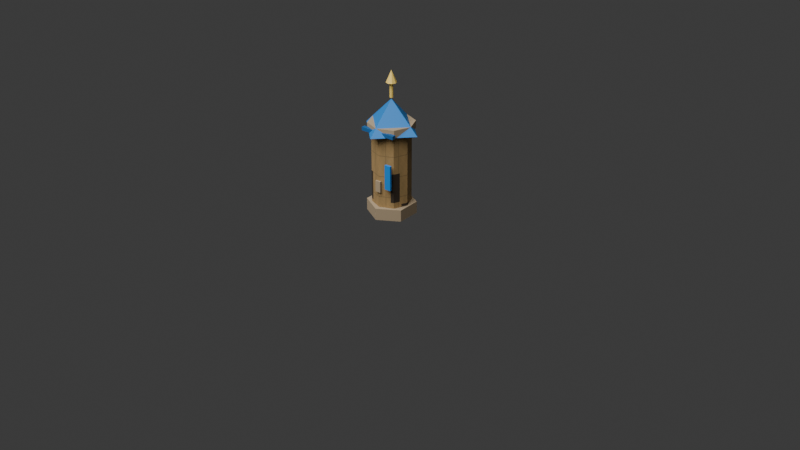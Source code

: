 # Source: city-module-tower.blend  (saved by Blender 4.5.91; exported with 4.5.12 LTS)
import bpy
from mathutils import Matrix  # noqa: F401  (used for matrix-valued properties, if any)

bpy.ops.wm.read_factory_settings(use_empty=True)
scene = bpy.context.scene
scene.name = 'Scene'

# ---- collections
col_collection = bpy.data.collections.new('Collection'); scene.collection.children.link(col_collection)

# ---- images (referenced by path relative to the original .blend; pixels are not part of the script)
import os
ASSET_DIR = os.environ.get("B2B_ASSET_DIR", "")  # directory of the original .blend (textures are referenced by path, not embedded)
HERE = os.path.dirname(os.path.abspath(__file__))  # packed textures are extracted next to this script under _unpacked/

def load_image(name, relpath, width, height, colorspace="sRGB"):
    """Load a texture the original file referenced (path relative to the .blend, or extracted next to this script)."""
    p = next((c for c in (os.path.join(HERE, relpath), os.path.join(ASSET_DIR, relpath)) if relpath and os.path.exists(c)), "")
    if p:
        img = bpy.data.images.load(p, check_existing=True)
        img.name = name
    else:  # same state as the original file: an image datablock whose file is absent (Cycles renders it pink)
        img = bpy.data.images.new(name, width, height)
        img.source = "FILE"
        img.filepath = "//" + (relpath or name)
    img.colorspace_settings.name = colorspace
    return img
img_buildable_city_center_facade_albedo = load_image('buildable_city_center_facade_albedo', '_unpacked/buildable-city-center-facade.e0855913.png', 512, 512, 'sRGB')

# ---- materials (node trees are filled in below, after node groups)
mat_city_shadow_stone = bpy.data.materials.new('city_shadow_stone')
mat_buildable_city_center_facade = bpy.data.materials.new('buildable_city_center_facade')
mat_city_roof_saturated_blue = bpy.data.materials.new('city_roof_saturated_blue')
mat_city_roof_shadow_blue = bpy.data.materials.new('city_roof_shadow_blue')
mat_city_gold_trim = bpy.data.materials.new('city_gold_trim')
mat_city_banner_royal_blue = bpy.data.materials.new('city_banner_royal_blue')

# ---- material node trees
mat_city_shadow_stone.use_nodes = True; mat_city_shadow_stone.node_tree.nodes.clear()
_N = mat_city_shadow_stone.node_tree.nodes; _L = mat_city_shadow_stone.node_tree.links
n0 = _N.new('ShaderNodeBsdfPrincipled'); n0.name = 'Principled BSDF'; n0.location = (-200, 100)
n0.inputs[0].default_value = (0.42, 0.32, 0.2, 1.0)
n0.inputs[2].default_value = 0.88
n1 = _N.new('ShaderNodeOutputMaterial'); n1.name = 'Material Output'; n1.location = (200, 100)
_L.new(n0.outputs[0], n1.inputs[0])
n1.is_active_output = True
mat_buildable_city_center_facade.use_nodes = True; mat_buildable_city_center_facade.node_tree.nodes.clear()
_N = mat_buildable_city_center_facade.node_tree.nodes; _L = mat_buildable_city_center_facade.node_tree.links
n0 = _N.new('ShaderNodeBsdfPrincipled'); n0.name = 'Principled BSDF'; n0.location = (-200, 100)
n0.inputs[2].default_value = 0.92
n1 = _N.new('ShaderNodeOutputMaterial'); n1.name = 'Material Output'; n1.location = (200, 100)
n2 = _N.new('ShaderNodeTexImage'); n2.name = 'Image Texture'; n2.location = (0, 0)
n2.image = img_buildable_city_center_facade_albedo
_L.new(n0.outputs[0], n1.inputs[0])
_L.new(n2.outputs[0], n0.inputs[0])
n1.is_active_output = True
mat_city_roof_saturated_blue.use_nodes = True; mat_city_roof_saturated_blue.node_tree.nodes.clear()
_N = mat_city_roof_saturated_blue.node_tree.nodes; _L = mat_city_roof_saturated_blue.node_tree.links
n0 = _N.new('ShaderNodeBsdfPrincipled'); n0.name = 'Principled BSDF'; n0.location = (-200, 100)
n0.inputs[0].default_value = (0.02, 0.23, 0.64, 1.0)
n0.inputs[2].default_value = 0.58
n1 = _N.new('ShaderNodeOutputMaterial'); n1.name = 'Material Output'; n1.location = (200, 100)
_L.new(n0.outputs[0], n1.inputs[0])
n1.is_active_output = True
mat_city_roof_shadow_blue.use_nodes = True; mat_city_roof_shadow_blue.node_tree.nodes.clear()
_N = mat_city_roof_shadow_blue.node_tree.nodes; _L = mat_city_roof_shadow_blue.node_tree.links
n0 = _N.new('ShaderNodeBsdfPrincipled'); n0.name = 'Principled BSDF'; n0.location = (-200, 100)
n0.inputs[0].default_value = (0.01, 0.11, 0.32, 1.0)
n0.inputs[2].default_value = 0.66
n1 = _N.new('ShaderNodeOutputMaterial'); n1.name = 'Material Output'; n1.location = (200, 100)
_L.new(n0.outputs[0], n1.inputs[0])
n1.is_active_output = True
mat_city_gold_trim.use_nodes = True; mat_city_gold_trim.node_tree.nodes.clear()
_N = mat_city_gold_trim.node_tree.nodes; _L = mat_city_gold_trim.node_tree.links
n0 = _N.new('ShaderNodeBsdfPrincipled'); n0.name = 'Principled BSDF'; n0.location = (-200, 100)
n0.inputs[0].default_value = (0.95, 0.68, 0.16, 1.0)
n0.inputs[2].default_value = 0.48
n1 = _N.new('ShaderNodeOutputMaterial'); n1.name = 'Material Output'; n1.location = (200, 100)
_L.new(n0.outputs[0], n1.inputs[0])
n1.is_active_output = True
mat_city_banner_royal_blue.use_nodes = True; mat_city_banner_royal_blue.node_tree.nodes.clear()
_N = mat_city_banner_royal_blue.node_tree.nodes; _L = mat_city_banner_royal_blue.node_tree.links
n0 = _N.new('ShaderNodeBsdfPrincipled'); n0.name = 'Principled BSDF'; n0.location = (-200, 100)
n0.inputs[0].default_value = (0.02, 0.25, 0.74, 1.0)
n0.inputs[2].default_value = 0.62
n1 = _N.new('ShaderNodeOutputMaterial'); n1.name = 'Material Output'; n1.location = (200, 100)
_L.new(n0.outputs[0], n1.inputs[0])
n1.is_active_output = True

# ---- world
world_world = bpy.data.worlds.new('World'); scene.world = world_world
world_world.use_nodes = True; world_world.node_tree.nodes.clear()
_N = world_world.node_tree.nodes; _L = world_world.node_tree.links
n0 = _N.new('ShaderNodeOutputWorld'); n0.name = 'World Output'; n0.location = (200, 100)
n1 = _N.new('ShaderNodeBackground'); n1.name = 'Background'; n1.location = (-200, 100)
n1.inputs[0].default_value = (0.05088, 0.05088, 0.05088, 1.0)
_L.new(n1.outputs[0], n0.inputs[0])
n0.is_active_output = True
world_world.color = (0.05088, 0.05088, 0.05088)
world_world.sun_shadow_jitter_overblur = 0.0

# ---- cameras
cam_camera = bpy.data.cameras.new('Camera')

# ---- lights
light_area = bpy.data.lights.new('Area', 'AREA')
light_area.energy = 350.0
light_area.size = 4.0
light_area.size_y = 1.0

# ---- meshes
me_cylinder = bpy.data.meshes.new('Cylinder')
me_cylinder.from_pydata([(0.0, 0.112, -0.0275), (0.0, 0.112, 0.0275), (0.09699, 0.056, -0.0275), (0.09699, 0.056, 0.0275), (0.09699, -0.056, -0.0275), (0.09699, -0.056, 0.0275), (0.0, -0.112, -0.0275), (0.0, -0.112, 0.0275), (-0.09699, -0.056, -0.0275), (-0.09699, -0.056, 0.0275), (-0.09699, 0.056, -0.0275), (-0.09699, 0.056, 0.0275)], [], [(0, 1, 3, 2), (2, 3, 5, 4), (4, 5, 7, 6), (6, 7, 9, 8), (3, 1, 11, 9, 7, 5), (8, 9, 11, 10), (10, 11, 1, 0), (0, 2, 4, 6, 8, 10)])
_uv = me_cylinder.uv_layers.new(name='UVMap')
_uv.uv.foreach_set('vector', [1.0, 0.5, 1.0, 1.0, 0.8333, 1.0, 0.8333, 0.5, 0.8333, 0.5, 0.8333, 1.0, 0.6667, 1.0, 0.6667, 0.5, 0.6667, 0.5, 0.6667, 1.0, 0.5, 1.0, 0.5, 0.5, 0.5, 0.5, 0.5, 1.0, 0.3333, 1.0, 0.3333, 0.5, 0.4578, 0.37, 0.25, 0.49, 0.04215, 0.37, 0.04215, 0.13, 0.25, 0.01, 0.4578, 0.13, 0.3333, 0.5, 0.3333, 1.0, 0.1667, 1.0, 0.1667, 0.5, 0.1667, 0.5, 0.1667, 1.0, -8.941e-08, 1.0, -8.941e-08, 0.5, 0.75, 0.49, 0.9578, 0.37, 0.9578, 0.13, 0.75, 0.01, 0.5422, 0.13, 0.5422, 0.37])
me_cylinder.materials.append(mat_city_shadow_stone)
me_cylinder.update()
me_cylinder_001 = bpy.data.meshes.new('Cylinder.001')
me_cylinder_001.from_pydata([(0.0, 0.088, -0.17), (0.0, 0.088, 0.17), (0.06223, 0.06223, -0.17), (0.06223, 0.06223, 0.17), (0.088, 0.0, -0.17), (0.088, 0.0, 0.17), (0.06223, -0.06223, -0.17), (0.06223, -0.06223, 0.17), (0.0, -0.088, -0.17), (0.0, -0.088, 0.17), (-0.06223, -0.06223, -0.17), (-0.06223, -0.06223, 0.17), (-0.088, 0.0, -0.17), (-0.088, 0.0, 0.17), (-0.06223, 0.06223, -0.17), (-0.06223, 0.06223, 0.17)], [], [(0, 1, 3, 2), (2, 3, 5, 4), (4, 5, 7, 6), (6, 7, 9, 8), (8, 9, 11, 10), (10, 11, 13, 12), (3, 1, 15, 13, 11, 9, 7, 5), (12, 13, 15, 14), (14, 15, 1, 0), (0, 2, 4, 6, 8, 10, 12, 14)])
_uv = me_cylinder_001.uv_layers.new(name='UVMap')
_uv.uv.foreach_set('vector', [1.0, 0.5, 1.0, 1.0, 0.875, 1.0, 0.875, 0.5, 0.875, 0.5, 0.875, 1.0, 0.75, 1.0, 0.75, 0.5, 0.75, 0.5, 0.75, 1.0, 0.625, 1.0, 0.625, 0.5, 0.625, 0.5, 0.625, 1.0, 0.5, 1.0, 0.5, 0.5, 0.5, 0.5, 0.5, 1.0, 0.375, 1.0, 0.375, 0.5, 0.375, 0.5, 0.375, 1.0, 0.25, 1.0, 0.25, 0.5, 0.4197, 0.4197, 0.25, 0.49, 0.08029, 0.4197, 0.01, 0.25, 0.08029, 0.08029, 0.25, 0.01, 0.4197, 0.08029, 0.49, 0.25, 0.25, 0.5, 0.25, 1.0, 0.125, 1.0, 0.125, 0.5, 0.125, 0.5, 0.125, 1.0, 0.0, 1.0, 0.0, 0.5, 0.75, 0.49, 0.9197, 0.4197, 0.99, 0.25, 0.9197, 0.08029, 0.75, 0.01, 0.5803, 0.08029, 0.51, 0.25, 0.5803, 0.4197])
me_cylinder_001.materials.append(mat_buildable_city_center_facade)
me_cylinder_001.update()
me_cylinder_002 = bpy.data.meshes.new('Cylinder.002')
me_cylinder_002.from_pydata([(0.0, 0.105, -0.0175), (0.0, 0.105, 0.0175), (0.07425, 0.07425, -0.0175), (0.07425, 0.07425, 0.0175), (0.105, 0.0, -0.0175), (0.105, 0.0, 0.0175), (0.07425, -0.07425, -0.0175), (0.07425, -0.07425, 0.0175), (0.0, -0.105, -0.0175), (0.0, -0.105, 0.0175), (-0.07425, -0.07425, -0.0175), (-0.07425, -0.07425, 0.0175), (-0.105, 0.0, -0.0175), (-0.105, 0.0, 0.0175), (-0.07425, 0.07425, -0.0175), (-0.07425, 0.07425, 0.0175)], [], [(0, 1, 3, 2), (2, 3, 5, 4), (4, 5, 7, 6), (6, 7, 9, 8), (8, 9, 11, 10), (10, 11, 13, 12), (3, 1, 15, 13, 11, 9, 7, 5), (12, 13, 15, 14), (14, 15, 1, 0), (0, 2, 4, 6, 8, 10, 12, 14)])
_uv = me_cylinder_002.uv_layers.new(name='UVMap')
_uv.uv.foreach_set('vector', [1.0, 0.5, 1.0, 1.0, 0.875, 1.0, 0.875, 0.5, 0.875, 0.5, 0.875, 1.0, 0.75, 1.0, 0.75, 0.5, 0.75, 0.5, 0.75, 1.0, 0.625, 1.0, 0.625, 0.5, 0.625, 0.5, 0.625, 1.0, 0.5, 1.0, 0.5, 0.5, 0.5, 0.5, 0.5, 1.0, 0.375, 1.0, 0.375, 0.5, 0.375, 0.5, 0.375, 1.0, 0.25, 1.0, 0.25, 0.5, 0.4197, 0.4197, 0.25, 0.49, 0.08029, 0.4197, 0.01, 0.25, 0.08029, 0.08029, 0.25, 0.01, 0.4197, 0.08029, 0.49, 0.25, 0.25, 0.5, 0.25, 1.0, 0.125, 1.0, 0.125, 0.5, 0.125, 0.5, 0.125, 1.0, 0.0, 1.0, 0.0, 0.5, 0.75, 0.49, 0.9197, 0.4197, 0.99, 0.25, 0.9197, 0.08029, 0.75, 0.01, 0.5803, 0.08029, 0.51, 0.25, 0.5803, 0.4197])
me_cylinder_002.materials.append(mat_city_shadow_stone)
me_cylinder_002.update()
me_module_tower_blue_roof = bpy.data.meshes.new('module_tower_blue_roof')
me_module_tower_blue_roof.from_pydata([(-0.1, -0.1, 0.0), (0.1, -0.1, 0.0), (0.1, 0.1, 0.0), (-0.1, 0.1, 0.0), (0.0, 0.0, 0.14)], [], [(0, 1, 2, 3), (0, 1, 4), (1, 2, 4), (2, 3, 4), (3, 0, 4)])
me_module_tower_blue_roof.materials.append(mat_city_roof_saturated_blue)
me_module_tower_blue_roof.update()
me_cube = bpy.data.meshes.new('Cube')
me_cube.from_pydata([(-0.085, -0.009, -0.008), (-0.085, -0.009, 0.008), (-0.085, 0.009, -0.008), (-0.085, 0.009, 0.008), (0.085, -0.009, -0.008), (0.085, -0.009, 0.008), (0.085, 0.009, -0.008), (0.085, 0.009, 0.008)], [], [(0, 1, 3, 2), (2, 3, 7, 6), (6, 7, 5, 4), (4, 5, 1, 0), (2, 6, 4, 0), (7, 3, 1, 5)])
_uv = me_cube.uv_layers.new(name='UVMap')
_uv.uv.foreach_set('vector', [0.375, 0.0, 0.625, 0.0, 0.625, 0.25, 0.375, 0.25, 0.375, 0.25, 0.625, 0.25, 0.625, 0.5, 0.375, 0.5, 0.375, 0.5, 0.625, 0.5, 0.625, 0.75, 0.375, 0.75, 0.375, 0.75, 0.625, 0.75, 0.625, 1.0, 0.375, 1.0, 0.125, 0.5, 0.375, 0.5, 0.375, 0.75, 0.125, 0.75, 0.625, 0.5, 0.875, 0.5, 0.875, 0.75, 0.625, 0.75])
me_cube.materials.append(mat_city_roof_shadow_blue)
me_cube.update()
me_cylinder_003 = bpy.data.meshes.new('Cylinder.003')
me_cylinder_003.from_pydata([(0.0, 0.008, -0.035), (0.0, 0.008, 0.035), (0.005657, 0.005657, -0.035), (0.005657, 0.005657, 0.035), (0.008, 0.0, -0.035), (0.008, 0.0, 0.035), (0.005657, -0.005657, -0.035), (0.005657, -0.005657, 0.035), (0.0, -0.008, -0.035), (0.0, -0.008, 0.035), (-0.005657, -0.005657, -0.035), (-0.005657, -0.005657, 0.035), (-0.008, 0.0, -0.035), (-0.008, 0.0, 0.035), (-0.005657, 0.005657, -0.035), (-0.005657, 0.005657, 0.035)], [], [(0, 1, 3, 2), (2, 3, 5, 4), (4, 5, 7, 6), (6, 7, 9, 8), (8, 9, 11, 10), (10, 11, 13, 12), (3, 1, 15, 13, 11, 9, 7, 5), (12, 13, 15, 14), (14, 15, 1, 0), (0, 2, 4, 6, 8, 10, 12, 14)])
_uv = me_cylinder_003.uv_layers.new(name='UVMap')
_uv.uv.foreach_set('vector', [1.0, 0.5, 1.0, 1.0, 0.875, 1.0, 0.875, 0.5, 0.875, 0.5, 0.875, 1.0, 0.75, 1.0, 0.75, 0.5, 0.75, 0.5, 0.75, 1.0, 0.625, 1.0, 0.625, 0.5, 0.625, 0.5, 0.625, 1.0, 0.5, 1.0, 0.5, 0.5, 0.5, 0.5, 0.5, 1.0, 0.375, 1.0, 0.375, 0.5, 0.375, 0.5, 0.375, 1.0, 0.25, 1.0, 0.25, 0.5, 0.4197, 0.4197, 0.25, 0.49, 0.08029, 0.4197, 0.01, 0.25, 0.08029, 0.08029, 0.25, 0.01, 0.4197, 0.08029, 0.49, 0.25, 0.25, 0.5, 0.25, 1.0, 0.125, 1.0, 0.125, 0.5, 0.125, 0.5, 0.125, 1.0, 0.0, 1.0, 0.0, 0.5, 0.75, 0.49, 0.9197, 0.4197, 0.99, 0.25, 0.9197, 0.08029, 0.75, 0.01, 0.5803, 0.08029, 0.51, 0.25, 0.5803, 0.4197])
me_cylinder_003.materials.append(mat_city_gold_trim)
me_cylinder_003.update()
me_cone = bpy.data.meshes.new('Cone')
me_cone.from_pydata([(0.0, 0.024, -0.0275), (0.01697, 0.01697, -0.0275), (0.024, 0.0, -0.0275), (0.01697, -0.01697, -0.0275), (0.0, -0.024, -0.0275), (-0.01697, -0.01697, -0.0275), (-0.024, 0.0, -0.0275), (-0.01697, 0.01697, -0.0275), (0.0, 0.0, 0.0275)], [], [(0, 8, 1), (1, 8, 2), (2, 8, 3), (3, 8, 4), (4, 8, 5), (5, 8, 6), (0, 1, 2, 3, 4, 5, 6, 7), (6, 8, 7), (7, 8, 0)])
_uv = me_cone.uv_layers.new(name='UVMap')
_uv.uv.foreach_set('vector', [0.25, 0.49, 0.25, 0.25, 0.4197, 0.4197, 0.4197, 0.4197, 0.25, 0.25, 0.49, 0.25, 0.49, 0.25, 0.25, 0.25, 0.4197, 0.08029, 0.4197, 0.08029, 0.25, 0.25, 0.25, 0.01, 0.25, 0.01, 0.25, 0.25, 0.08029, 0.08029, 0.08029, 0.08029, 0.25, 0.25, 0.01, 0.25, 0.75, 0.49, 0.9197, 0.4197, 0.99, 0.25, 0.9197, 0.08029, 0.75, 0.01, 0.5803, 0.08029, 0.51, 0.25, 0.5803, 0.4197, 0.01, 0.25, 0.25, 0.25, 0.08029, 0.4197, 0.08029, 0.4197, 0.25, 0.25, 0.25, 0.49])
me_cone.materials.append(mat_city_gold_trim)
me_cone.update()
me_cube_001 = bpy.data.meshes.new('Cube.001')
me_cube_001.from_pydata([(-0.013, -0.0045, -0.026), (-0.013, -0.0045, 0.026), (-0.013, 0.0045, -0.026), (-0.013, 0.0045, 0.026), (0.013, -0.0045, -0.026), (0.013, -0.0045, 0.026), (0.013, 0.0045, -0.026), (0.013, 0.0045, 0.026)], [], [(0, 1, 3, 2), (2, 3, 7, 6), (6, 7, 5, 4), (4, 5, 1, 0), (2, 6, 4, 0), (7, 3, 1, 5)])
_uv = me_cube_001.uv_layers.new(name='UVMap')
_uv.uv.foreach_set('vector', [0.375, 0.0, 0.625, 0.0, 0.625, 0.25, 0.375, 0.25, 0.375, 0.25, 0.625, 0.25, 0.625, 0.5, 0.375, 0.5, 0.375, 0.5, 0.625, 0.5, 0.625, 0.75, 0.375, 0.75, 0.375, 0.75, 0.625, 0.75, 0.625, 1.0, 0.375, 1.0, 0.125, 0.5, 0.375, 0.5, 0.375, 0.75, 0.125, 0.75, 0.625, 0.5, 0.875, 0.5, 0.875, 0.75, 0.625, 0.75])
me_cube_001.materials.append(mat_city_shadow_stone)
me_cube_001.update()
me_cube_002 = bpy.data.meshes.new('Cube.002')
me_cube_002.from_pydata([(-0.015, -0.005, -0.0575), (-0.015, -0.005, 0.0575), (-0.015, 0.005, -0.0575), (-0.015, 0.005, 0.0575), (0.015, -0.005, -0.0575), (0.015, -0.005, 0.0575), (0.015, 0.005, -0.0575), (0.015, 0.005, 0.0575)], [], [(0, 1, 3, 2), (2, 3, 7, 6), (6, 7, 5, 4), (4, 5, 1, 0), (2, 6, 4, 0), (7, 3, 1, 5)])
_uv = me_cube_002.uv_layers.new(name='UVMap')
_uv.uv.foreach_set('vector', [0.375, 0.0, 0.625, 0.0, 0.625, 0.25, 0.375, 0.25, 0.375, 0.25, 0.625, 0.25, 0.625, 0.5, 0.375, 0.5, 0.375, 0.5, 0.625, 0.5, 0.625, 0.75, 0.375, 0.75, 0.375, 0.75, 0.625, 0.75, 0.625, 1.0, 0.375, 1.0, 0.125, 0.5, 0.375, 0.5, 0.375, 0.75, 0.125, 0.75, 0.625, 0.5, 0.875, 0.5, 0.875, 0.75, 0.625, 0.75])
me_cube_002.materials.append(mat_city_banner_royal_blue)
me_cube_002.update()

# ---- objects
ob_module_tower_plinth = bpy.data.objects.new('module_tower_plinth', me_cylinder)
ob_module_tower_stone_body = bpy.data.objects.new('module_tower_stone_body', me_cylinder_001)
ob_module_tower_top_stone_ring = bpy.data.objects.new('module_tower_top_stone_ring', me_cylinder_002)
ob_module_tower_blue_roof = bpy.data.objects.new('module_tower_blue_roof', me_module_tower_blue_roof)
ob_module_tower_roof_front_trim = bpy.data.objects.new('module_tower_roof_front_trim', me_cube)
ob_module_tower_gold_spire = bpy.data.objects.new('module_tower_gold_spire', me_cylinder_003)
ob_module_tower_gold_tip = bpy.data.objects.new('module_tower_gold_tip', me_cone)
ob_module_tower_window_shadow_front = bpy.data.objects.new('module_tower_window_shadow_front', me_cube_001)
ob_module_tower_banner_strip = bpy.data.objects.new('module_tower_banner_strip', me_cube_002)
ob_asset_preview_key_light = bpy.data.objects.new('asset_preview_key_light', light_area)
ob_camera = bpy.data.objects.new('Camera', cam_camera)

# ---- transforms, parenting, visibility, modifiers, constraints
ob_module_tower_plinth.location = (0.0, 0.0, 0.157)
ob_module_tower_stone_body.location = (0.0, 0.0, 0.355)
ob_module_tower_top_stone_ring.location = (0.0, 0.0, 0.543)
ob_module_tower_blue_roof.location = (0.0, 0.0, 0.525)
ob_module_tower_blue_roof.rotation_euler = (0.0, 0.0, 0.7854)
ob_module_tower_roof_front_trim.location = (0.0, -0.088, 0.536)
ob_module_tower_gold_spire.location = (0.0, 0.0, 0.705)
ob_module_tower_gold_tip.location = (0.0, 0.0, 0.765)
ob_module_tower_window_shadow_front.location = (0.0, -0.091, 0.285)
ob_module_tower_banner_strip.location = (0.052, -0.088, 0.34)
ob_asset_preview_key_light.location = (0.0, -3.0, 4.0)
ob_camera.location = (2.8, -3.4, 2.4)
ob_camera.rotation_euler = (1.082, 0.0, 0.6807)

# ---- collection membership
col_collection.objects.link(ob_module_tower_plinth)
col_collection.objects.link(ob_module_tower_stone_body)
col_collection.objects.link(ob_module_tower_top_stone_ring)
col_collection.objects.link(ob_module_tower_blue_roof)
col_collection.objects.link(ob_module_tower_roof_front_trim)
col_collection.objects.link(ob_module_tower_gold_spire)
col_collection.objects.link(ob_module_tower_gold_tip)
col_collection.objects.link(ob_module_tower_window_shadow_front)
col_collection.objects.link(ob_module_tower_banner_strip)
col_collection.objects.link(ob_asset_preview_key_light)
col_collection.objects.link(ob_camera)

# ---- scene / render settings (as saved in the file)
scene.camera = ob_camera
scene.frame_start = 1; scene.frame_end = 250; scene.frame_set(1)
scene.render.engine = 'BLENDER_EEVEE_NEXT'
bpy.context.view_layer.update()
